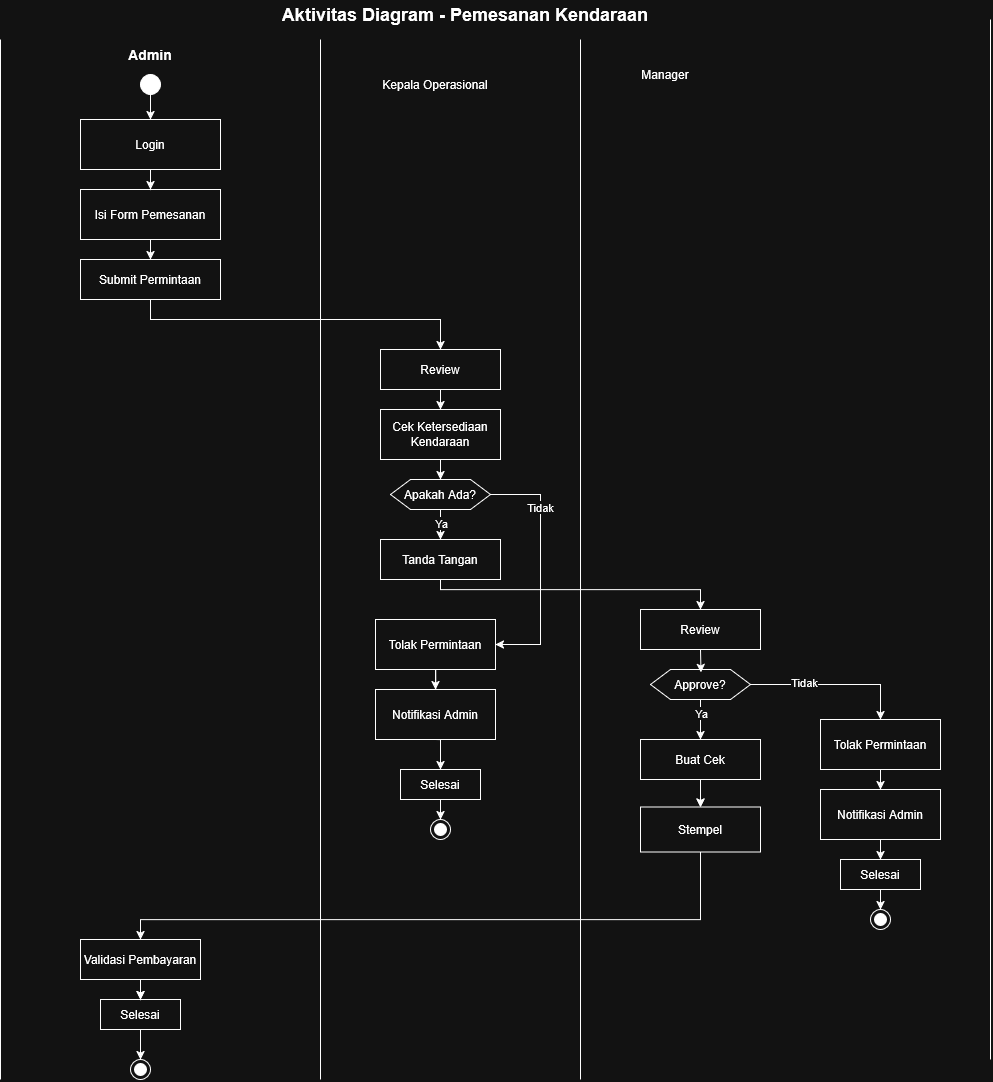

The diagram above was exported from draw.io. Its source (the exported page's mxGraphModel, read from the mxfile embedded in the PNG):
<mxGraphModel dx="1720" dy="1109" grid="1" gridSize="10" guides="1" tooltips="1" connect="1" arrows="1" fold="1" page="1" pageScale="1" pageWidth="827" pageHeight="1169" math="0" shadow="0">
  <root>
    <mxCell id="0" />
    <mxCell id="1" parent="0" />
    <mxCell id="iMDrFze5F9KG9TA7elgZ-9" parent="1" style="rounded=0;whiteSpace=wrap;html=1;fillColor=none;" value="Isi Form Pemesanan" vertex="1">
      <mxGeometry height="50" width="140" x="160" y="230" as="geometry" />
    </mxCell>
    <mxCell id="iMDrFze5F9KG9TA7elgZ-14" parent="1" style="rounded=0;whiteSpace=wrap;html=1;fillColor=none;" value="Submit Permintaan" vertex="1">
      <mxGeometry height="40" width="140" x="160" y="300" as="geometry" />
    </mxCell>
    <mxCell id="iMDrFze5F9KG9TA7elgZ-16" edge="1" parent="1" source="iMDrFze5F9KG9TA7elgZ-9" style="endArrow=classic;html=1;rounded=0;exitX=0.5;exitY=1;exitDx=0;exitDy=0;entryX=0.5;entryY=0;entryDx=0;entryDy=0;" target="iMDrFze5F9KG9TA7elgZ-14" value="">
      <mxGeometry height="50" relative="1" width="50" as="geometry">
        <mxPoint x="80" y="390" as="sourcePoint" />
        <mxPoint x="130" y="340" as="targetPoint" />
      </mxGeometry>
    </mxCell>
    <mxCell id="iMDrFze5F9KG9TA7elgZ-18" parent="1" style="text;html=1;whiteSpace=wrap;strokeColor=none;fillColor=none;align=center;verticalAlign=middle;rounded=0;" value="&lt;font style=&quot;font-size: 14px;&quot;&gt;&lt;b&gt;Admin&lt;/b&gt;&lt;/font&gt;" vertex="1">
      <mxGeometry height="30" width="60" x="200" y="80" as="geometry" />
    </mxCell>
    <mxCell id="iMDrFze5F9KG9TA7elgZ-19" edge="1" parent="1" source="iMDrFze5F9KG9TA7elgZ-14" style="endArrow=classic;html=1;rounded=0;curved=0;entryX=0.5;entryY=0;entryDx=0;entryDy=0;exitX=0.5;exitY=1;exitDx=0;exitDy=0;" target="iMDrFze5F9KG9TA7elgZ-20" value="">
      <mxGeometry height="50" relative="1" width="50" as="geometry">
        <Array as="points">
          <mxPoint x="230" y="360" />
          <mxPoint x="410" y="360" />
          <mxPoint x="520" y="360" />
        </Array>
        <mxPoint x="190" y="337.94" as="sourcePoint" />
        <mxPoint x="431.0819672131149" y="200" as="targetPoint" />
      </mxGeometry>
    </mxCell>
    <mxCell id="uweHjyrAVSxs7Dnc8lex-3" edge="1" parent="1" source="iMDrFze5F9KG9TA7elgZ-20" style="edgeStyle=orthogonalEdgeStyle;rounded=0;orthogonalLoop=1;jettySize=auto;html=1;exitX=0.5;exitY=1;exitDx=0;exitDy=0;entryX=0.5;entryY=0;entryDx=0;entryDy=0;" target="uweHjyrAVSxs7Dnc8lex-2">
      <mxGeometry relative="1" as="geometry" />
    </mxCell>
    <mxCell id="iMDrFze5F9KG9TA7elgZ-20" parent="1" style="rounded=0;whiteSpace=wrap;html=1;fillColor=none;" value="Review" vertex="1">
      <mxGeometry height="40" width="120" x="460" y="390" as="geometry" />
    </mxCell>
    <mxCell id="iMDrFze5F9KG9TA7elgZ-21" edge="1" parent="1" style="endArrow=none;html=1;rounded=0;" value="">
      <mxGeometry height="50" relative="1" width="50" as="geometry">
        <mxPoint x="80" y="1120" as="sourcePoint" />
        <mxPoint x="80" y="80" as="targetPoint" />
      </mxGeometry>
    </mxCell>
    <mxCell id="iMDrFze5F9KG9TA7elgZ-22" edge="1" parent="1" style="endArrow=none;html=1;rounded=0;" value="">
      <mxGeometry height="50" relative="1" width="50" as="geometry">
        <mxPoint x="400" y="1120" as="sourcePoint" />
        <mxPoint x="400" y="80" as="targetPoint" />
      </mxGeometry>
    </mxCell>
    <mxCell id="iMDrFze5F9KG9TA7elgZ-23" edge="1" parent="1" style="endArrow=none;html=1;rounded=0;" value="">
      <mxGeometry height="50" relative="1" width="50" as="geometry">
        <mxPoint x="660" y="1120" as="sourcePoint" />
        <mxPoint x="660" y="80" as="targetPoint" />
      </mxGeometry>
    </mxCell>
    <mxCell id="iMDrFze5F9KG9TA7elgZ-24" edge="1" parent="1" style="endArrow=none;html=1;rounded=0;" value="">
      <mxGeometry height="50" relative="1" width="50" as="geometry">
        <mxPoint x="1070" y="1100" as="sourcePoint" />
        <mxPoint x="1070" y="60" as="targetPoint" />
      </mxGeometry>
    </mxCell>
    <mxCell id="iMDrFze5F9KG9TA7elgZ-25" parent="1" style="text;html=1;whiteSpace=wrap;strokeColor=none;fillColor=none;align=center;verticalAlign=middle;rounded=0;" value="Manager" vertex="1">
      <mxGeometry height="30" width="70" x="710" y="100" as="geometry" />
    </mxCell>
    <mxCell id="iMDrFze5F9KG9TA7elgZ-27" parent="1" style="text;html=1;whiteSpace=wrap;strokeColor=none;fillColor=none;align=center;verticalAlign=middle;rounded=0;" value="Kepala Operasional" vertex="1">
      <mxGeometry height="30" width="110" x="460" y="110" as="geometry" />
    </mxCell>
    <mxCell id="uweHjyrAVSxs7Dnc8lex-17" edge="1" parent="1" source="iMDrFze5F9KG9TA7elgZ-29" style="edgeStyle=orthogonalEdgeStyle;rounded=0;orthogonalLoop=1;jettySize=auto;html=1;exitX=0.5;exitY=1;exitDx=0;exitDy=0;entryX=0.5;entryY=0;entryDx=0;entryDy=0;" target="uweHjyrAVSxs7Dnc8lex-14">
      <mxGeometry relative="1" as="geometry">
        <Array as="points">
          <mxPoint x="520" y="630.05" />
          <mxPoint x="780" y="630.05" />
        </Array>
        <mxPoint x="519.95" y="610" as="sourcePoint" />
        <mxPoint x="779.9976190476191" y="640" as="targetPoint" />
      </mxGeometry>
    </mxCell>
    <mxCell id="iMDrFze5F9KG9TA7elgZ-29" parent="1" style="rounded=0;whiteSpace=wrap;html=1;fillColor=none;" value="Tanda Tangan" vertex="1">
      <mxGeometry height="40" width="120" x="460" y="580" as="geometry" />
    </mxCell>
    <mxCell id="iMDrFze5F9KG9TA7elgZ-35" edge="1" parent="1" source="iMDrFze5F9KG9TA7elgZ-32" style="edgeStyle=orthogonalEdgeStyle;rounded=0;orthogonalLoop=1;jettySize=auto;html=1;exitX=0.5;exitY=1;exitDx=0;exitDy=0;" target="iMDrFze5F9KG9TA7elgZ-33">
      <mxGeometry relative="1" as="geometry" />
    </mxCell>
    <mxCell id="uweHjyrAVSxs7Dnc8lex-16" edge="1" parent="1" source="iMDrFze5F9KG9TA7elgZ-32" style="edgeStyle=orthogonalEdgeStyle;rounded=0;orthogonalLoop=1;jettySize=auto;html=1;" target="iMDrFze5F9KG9TA7elgZ-33" value="">
      <mxGeometry relative="1" as="geometry" />
    </mxCell>
    <mxCell id="iMDrFze5F9KG9TA7elgZ-32" parent="1" style="rounded=0;whiteSpace=wrap;html=1;fillColor=none;" value="Buat Cek" vertex="1">
      <mxGeometry height="40" width="120" x="720" y="780" as="geometry" />
    </mxCell>
    <mxCell id="uweHjyrAVSxs7Dnc8lex-18" edge="1" parent="1" source="iMDrFze5F9KG9TA7elgZ-33" style="edgeStyle=orthogonalEdgeStyle;rounded=0;orthogonalLoop=1;jettySize=auto;html=1;exitX=0.5;exitY=1;exitDx=0;exitDy=0;entryX=0.5;entryY=0;entryDx=0;entryDy=0;" target="uweHjyrAVSxs7Dnc8lex-20">
      <mxGeometry relative="1" as="geometry">
        <Array as="points">
          <mxPoint x="780" y="960" />
          <mxPoint x="220" y="960" />
        </Array>
        <mxPoint x="220" y="880" as="targetPoint" />
      </mxGeometry>
    </mxCell>
    <mxCell id="iMDrFze5F9KG9TA7elgZ-33" parent="1" style="rounded=0;whiteSpace=wrap;html=1;fillColor=none;" value="Stempel" vertex="1">
      <mxGeometry height="45" width="120" x="720" y="847.5" as="geometry" />
    </mxCell>
    <mxCell id="iMDrFze5F9KG9TA7elgZ-37" parent="1" style="rounded=0;whiteSpace=wrap;html=1;fillColor=none;" value="Selesai" vertex="1">
      <mxGeometry height="30" width="80" x="180" y="1040" as="geometry" />
    </mxCell>
    <mxCell id="iMDrFze5F9KG9TA7elgZ-38" edge="1" parent="1" source="iMDrFze5F9KG9TA7elgZ-37" style="edgeStyle=orthogonalEdgeStyle;rounded=0;orthogonalLoop=1;jettySize=auto;html=1;exitX=0.5;exitY=1;exitDx=0;exitDy=0;entryX=0.5;entryY=0;entryDx=0;entryDy=0;" target="uweHjyrAVSxs7Dnc8lex-26">
      <mxGeometry relative="1" as="geometry">
        <mxPoint x="220" y="1130" as="targetPoint" />
      </mxGeometry>
    </mxCell>
    <mxCell id="iMDrFze5F9KG9TA7elgZ-39" parent="1" style="text;html=1;whiteSpace=wrap;strokeColor=none;fillColor=none;align=center;verticalAlign=middle;rounded=0;fontSize=18;fontStyle=1" value="Aktivitas Diagram - Pemesanan Kendaraan" vertex="1">
      <mxGeometry height="30" width="370" x="360" y="40" as="geometry" />
    </mxCell>
    <mxCell id="uweHjyrAVSxs7Dnc8lex-6" edge="1" parent="1" source="uweHjyrAVSxs7Dnc8lex-2" style="edgeStyle=orthogonalEdgeStyle;rounded=0;orthogonalLoop=1;jettySize=auto;html=1;exitX=0.5;exitY=1;exitDx=0;exitDy=0;" target="uweHjyrAVSxs7Dnc8lex-5">
      <mxGeometry relative="1" as="geometry" />
    </mxCell>
    <mxCell id="uweHjyrAVSxs7Dnc8lex-2" parent="1" style="rounded=0;whiteSpace=wrap;html=1;fillColor=none;" value="Cek Ketersediaan Kendaraan" vertex="1">
      <mxGeometry height="50" width="120" x="460" y="450" as="geometry" />
    </mxCell>
    <mxCell id="uweHjyrAVSxs7Dnc8lex-7" edge="1" parent="1" source="uweHjyrAVSxs7Dnc8lex-5" style="edgeStyle=orthogonalEdgeStyle;rounded=0;orthogonalLoop=1;jettySize=auto;html=1;exitX=0.5;exitY=1;exitDx=0;exitDy=0;entryX=0.5;entryY=0;entryDx=0;entryDy=0;" target="iMDrFze5F9KG9TA7elgZ-29">
      <mxGeometry relative="1" as="geometry">
        <Array as="points" />
        <mxPoint x="515.03" y="560" as="targetPoint" />
      </mxGeometry>
    </mxCell>
    <mxCell id="uweHjyrAVSxs7Dnc8lex-8" connectable="0" parent="uweHjyrAVSxs7Dnc8lex-7" style="edgeLabel;html=1;align=center;verticalAlign=middle;resizable=0;points=[];" value="Ya" vertex="1">
      <mxGeometry relative="1" x="-0.1598" as="geometry">
        <mxPoint as="offset" />
      </mxGeometry>
    </mxCell>
    <mxCell id="uweHjyrAVSxs7Dnc8lex-34" edge="1" parent="1" source="uweHjyrAVSxs7Dnc8lex-5" style="edgeStyle=orthogonalEdgeStyle;rounded=0;orthogonalLoop=1;jettySize=auto;html=1;exitX=1;exitY=0.5;exitDx=0;exitDy=0;entryX=1;entryY=0.5;entryDx=0;entryDy=0;" target="uweHjyrAVSxs7Dnc8lex-35">
      <mxGeometry relative="1" as="geometry">
        <Array as="points">
          <mxPoint x="620" y="535" />
          <mxPoint x="620" y="685" />
        </Array>
        <mxPoint x="570.0033333333332" y="541.25" as="sourcePoint" />
        <mxPoint x="666.67" y="765.0000000000002" as="targetPoint" />
      </mxGeometry>
    </mxCell>
    <mxCell id="uweHjyrAVSxs7Dnc8lex-40" connectable="0" parent="uweHjyrAVSxs7Dnc8lex-34" style="edgeLabel;html=1;align=center;verticalAlign=middle;resizable=0;points=[];" value="Tidak" vertex="1">
      <mxGeometry relative="1" x="-0.497" y="-1" as="geometry">
        <mxPoint as="offset" />
      </mxGeometry>
    </mxCell>
    <mxCell id="uweHjyrAVSxs7Dnc8lex-5" parent="1" style="shape=hexagon;perimeter=hexagonPerimeter2;whiteSpace=wrap;html=1;fixedSize=1;" value="Apakah Ada?" vertex="1">
      <mxGeometry height="30" width="100" x="470" y="520" as="geometry" />
    </mxCell>
    <mxCell id="uweHjyrAVSxs7Dnc8lex-14" parent="1" style="rounded=0;whiteSpace=wrap;html=1;fillColor=none;" value="Review" vertex="1">
      <mxGeometry height="40" width="120" x="720" y="650" as="geometry" />
    </mxCell>
    <mxCell id="uweHjyrAVSxs7Dnc8lex-22" edge="1" parent="1" source="uweHjyrAVSxs7Dnc8lex-20" style="edgeStyle=orthogonalEdgeStyle;rounded=0;orthogonalLoop=1;jettySize=auto;html=1;exitX=0.5;exitY=1;exitDx=0;exitDy=0;" target="iMDrFze5F9KG9TA7elgZ-37">
      <mxGeometry relative="1" as="geometry" />
    </mxCell>
    <mxCell id="uweHjyrAVSxs7Dnc8lex-23" edge="1" parent="1" source="uweHjyrAVSxs7Dnc8lex-20" style="edgeStyle=orthogonalEdgeStyle;rounded=0;orthogonalLoop=1;jettySize=auto;html=1;" target="iMDrFze5F9KG9TA7elgZ-37" value="">
      <mxGeometry relative="1" as="geometry" />
    </mxCell>
    <mxCell id="uweHjyrAVSxs7Dnc8lex-20" parent="1" style="rounded=0;whiteSpace=wrap;html=1;fillColor=none;" value="Validasi Pembayaran" vertex="1">
      <mxGeometry height="40" width="120" x="160" y="980" as="geometry" />
    </mxCell>
    <mxCell id="uweHjyrAVSxs7Dnc8lex-26" parent="1" style="ellipse;html=1;shape=endState;fillColor=strokeColor;" value="" vertex="1">
      <mxGeometry height="20" width="20" x="210" y="1100" as="geometry" />
    </mxCell>
    <mxCell id="uweHjyrAVSxs7Dnc8lex-29" edge="1" parent="1" source="uweHjyrAVSxs7Dnc8lex-28" style="edgeStyle=orthogonalEdgeStyle;rounded=0;orthogonalLoop=1;jettySize=auto;html=1;exitX=0.5;exitY=1;exitDx=0;exitDy=0;" target="iMDrFze5F9KG9TA7elgZ-9">
      <mxGeometry relative="1" as="geometry" />
    </mxCell>
    <mxCell id="uweHjyrAVSxs7Dnc8lex-28" parent="1" style="rounded=0;whiteSpace=wrap;html=1;fillColor=none;" value="Login" vertex="1">
      <mxGeometry height="50" width="140" x="160" y="160" as="geometry" />
    </mxCell>
    <mxCell id="uweHjyrAVSxs7Dnc8lex-32" edge="1" parent="1" source="uweHjyrAVSxs7Dnc8lex-31" style="edgeStyle=orthogonalEdgeStyle;rounded=0;orthogonalLoop=1;jettySize=auto;html=1;exitX=0.5;exitY=1;exitDx=0;exitDy=0;" target="uweHjyrAVSxs7Dnc8lex-28">
      <mxGeometry relative="1" as="geometry" />
    </mxCell>
    <mxCell id="uweHjyrAVSxs7Dnc8lex-31" parent="1" style="ellipse;fillColor=strokeColor;html=1;" value="" vertex="1">
      <mxGeometry height="20" width="20" x="220" y="115" as="geometry" />
    </mxCell>
    <mxCell id="uweHjyrAVSxs7Dnc8lex-37" edge="1" parent="1" source="uweHjyrAVSxs7Dnc8lex-35" style="edgeStyle=orthogonalEdgeStyle;rounded=0;orthogonalLoop=1;jettySize=auto;html=1;exitX=0.5;exitY=1;exitDx=0;exitDy=0;" target="uweHjyrAVSxs7Dnc8lex-36">
      <mxGeometry relative="1" as="geometry" />
    </mxCell>
    <mxCell id="uweHjyrAVSxs7Dnc8lex-35" parent="1" style="rounded=0;whiteSpace=wrap;html=1;fillColor=none;" value="Tolak Permintaan" vertex="1">
      <mxGeometry height="50" width="120" x="455" y="660" as="geometry" />
    </mxCell>
    <mxCell id="uweHjyrAVSxs7Dnc8lex-46" edge="1" parent="1" source="uweHjyrAVSxs7Dnc8lex-36" style="edgeStyle=orthogonalEdgeStyle;rounded=0;orthogonalLoop=1;jettySize=auto;html=1;exitX=0.5;exitY=1;exitDx=0;exitDy=0;entryX=0.5;entryY=0;entryDx=0;entryDy=0;" target="uweHjyrAVSxs7Dnc8lex-42">
      <mxGeometry relative="1" as="geometry" />
    </mxCell>
    <mxCell id="uweHjyrAVSxs7Dnc8lex-36" parent="1" style="rounded=0;whiteSpace=wrap;html=1;fillColor=none;" value="Notifikasi Admin" vertex="1">
      <mxGeometry height="50" width="120" x="455" y="730" as="geometry" />
    </mxCell>
    <mxCell id="uweHjyrAVSxs7Dnc8lex-41" parent="1" style="ellipse;html=1;shape=endState;fillColor=strokeColor;" value="" vertex="1">
      <mxGeometry height="20" width="20" x="510" y="860" as="geometry" />
    </mxCell>
    <mxCell id="uweHjyrAVSxs7Dnc8lex-48" edge="1" parent="1" source="uweHjyrAVSxs7Dnc8lex-42" style="edgeStyle=orthogonalEdgeStyle;rounded=0;orthogonalLoop=1;jettySize=auto;html=1;exitX=0.5;exitY=1;exitDx=0;exitDy=0;entryX=0.5;entryY=0;entryDx=0;entryDy=0;" target="uweHjyrAVSxs7Dnc8lex-41">
      <mxGeometry relative="1" as="geometry" />
    </mxCell>
    <mxCell id="uweHjyrAVSxs7Dnc8lex-42" parent="1" style="rounded=0;whiteSpace=wrap;html=1;fillColor=none;" value="Selesai" vertex="1">
      <mxGeometry height="30" width="80" x="480" y="810" as="geometry" />
    </mxCell>
    <mxCell id="uweHjyrAVSxs7Dnc8lex-50" edge="1" parent="1" source="uweHjyrAVSxs7Dnc8lex-49" style="edgeStyle=orthogonalEdgeStyle;rounded=0;orthogonalLoop=1;jettySize=auto;html=1;exitX=0.5;exitY=1;exitDx=0;exitDy=0;entryX=0.5;entryY=0;entryDx=0;entryDy=0;" target="iMDrFze5F9KG9TA7elgZ-32">
      <mxGeometry relative="1" as="geometry" />
    </mxCell>
    <mxCell id="uweHjyrAVSxs7Dnc8lex-51" connectable="0" parent="uweHjyrAVSxs7Dnc8lex-50" style="edgeLabel;html=1;align=center;verticalAlign=middle;resizable=0;points=[];" value="Ya" vertex="1">
      <mxGeometry relative="1" x="-0.3043" as="geometry">
        <mxPoint as="offset" />
      </mxGeometry>
    </mxCell>
    <mxCell id="uweHjyrAVSxs7Dnc8lex-58" edge="1" parent="1" source="uweHjyrAVSxs7Dnc8lex-49" style="edgeStyle=orthogonalEdgeStyle;rounded=0;orthogonalLoop=1;jettySize=auto;html=1;exitX=1;exitY=0.5;exitDx=0;exitDy=0;entryX=0.5;entryY=0;entryDx=0;entryDy=0;" target="uweHjyrAVSxs7Dnc8lex-61">
      <mxGeometry relative="1" as="geometry">
        <Array as="points">
          <mxPoint x="960" y="725" />
        </Array>
        <mxPoint x="925" y="750" as="targetPoint" />
      </mxGeometry>
    </mxCell>
    <mxCell id="uweHjyrAVSxs7Dnc8lex-59" connectable="0" parent="uweHjyrAVSxs7Dnc8lex-58" style="edgeLabel;html=1;align=center;verticalAlign=middle;resizable=0;points=[];" value="Tidak" vertex="1">
      <mxGeometry relative="1" x="-0.3423" y="3" as="geometry">
        <mxPoint as="offset" />
      </mxGeometry>
    </mxCell>
    <mxCell id="uweHjyrAVSxs7Dnc8lex-49" parent="1" style="shape=hexagon;perimeter=hexagonPerimeter2;whiteSpace=wrap;html=1;fixedSize=1;" value="Approve?" vertex="1">
      <mxGeometry height="30" width="100" x="730" y="710" as="geometry" />
    </mxCell>
    <mxCell id="uweHjyrAVSxs7Dnc8lex-52" edge="1" parent="1" source="uweHjyrAVSxs7Dnc8lex-14" style="edgeStyle=orthogonalEdgeStyle;rounded=0;orthogonalLoop=1;jettySize=auto;html=1;exitX=0.5;exitY=1;exitDx=0;exitDy=0;entryX=0.505;entryY=0.096;entryDx=0;entryDy=0;entryPerimeter=0;" target="uweHjyrAVSxs7Dnc8lex-49">
      <mxGeometry relative="1" as="geometry" />
    </mxCell>
    <mxCell id="uweHjyrAVSxs7Dnc8lex-53" edge="1" parent="1" source="uweHjyrAVSxs7Dnc8lex-54" style="edgeStyle=orthogonalEdgeStyle;rounded=0;orthogonalLoop=1;jettySize=auto;html=1;exitX=0.5;exitY=1;exitDx=0;exitDy=0;entryX=0.5;entryY=0;entryDx=0;entryDy=0;" target="uweHjyrAVSxs7Dnc8lex-57">
      <mxGeometry relative="1" as="geometry" />
    </mxCell>
    <mxCell id="uweHjyrAVSxs7Dnc8lex-54" parent="1" style="rounded=0;whiteSpace=wrap;html=1;fillColor=none;" value="Notifikasi Admin" vertex="1">
      <mxGeometry height="50" width="120" x="900" y="830" as="geometry" />
    </mxCell>
    <mxCell id="uweHjyrAVSxs7Dnc8lex-55" parent="1" style="ellipse;html=1;shape=endState;fillColor=strokeColor;" value="" vertex="1">
      <mxGeometry height="20" width="20" x="950" y="950" as="geometry" />
    </mxCell>
    <mxCell id="uweHjyrAVSxs7Dnc8lex-56" edge="1" parent="1" source="uweHjyrAVSxs7Dnc8lex-57" style="edgeStyle=orthogonalEdgeStyle;rounded=0;orthogonalLoop=1;jettySize=auto;html=1;exitX=0.5;exitY=1;exitDx=0;exitDy=0;entryX=0.5;entryY=0;entryDx=0;entryDy=0;" target="uweHjyrAVSxs7Dnc8lex-55">
      <mxGeometry relative="1" as="geometry" />
    </mxCell>
    <mxCell id="uweHjyrAVSxs7Dnc8lex-57" parent="1" style="rounded=0;whiteSpace=wrap;html=1;fillColor=none;" value="Selesai" vertex="1">
      <mxGeometry height="30" width="80" x="920" y="900" as="geometry" />
    </mxCell>
    <mxCell id="uweHjyrAVSxs7Dnc8lex-62" edge="1" parent="1" source="uweHjyrAVSxs7Dnc8lex-61" style="edgeStyle=orthogonalEdgeStyle;rounded=0;orthogonalLoop=1;jettySize=auto;html=1;exitX=0.5;exitY=1;exitDx=0;exitDy=0;entryX=0.5;entryY=0;entryDx=0;entryDy=0;" target="uweHjyrAVSxs7Dnc8lex-54">
      <mxGeometry relative="1" as="geometry" />
    </mxCell>
    <mxCell id="uweHjyrAVSxs7Dnc8lex-61" parent="1" style="rounded=0;whiteSpace=wrap;html=1;fillColor=none;" value="Tolak Permintaan" vertex="1">
      <mxGeometry height="50" width="120" x="900" y="760" as="geometry" />
    </mxCell>
  </root>
</mxGraphModel>